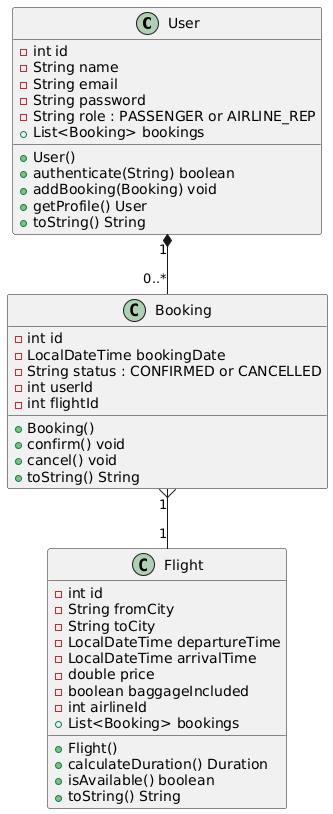

The diagram above was rendered by PlantUML. Its source (embedded in the PNG):
@startuml
class User {
  - int id
  - String name
  - String email
  - String password
  - String role : PASSENGER or AIRLINE_REP
  + List<Booking> bookings
  + User()
  + authenticate(String) boolean
  + addBooking(Booking) void
  + getProfile() User
  + toString() String
}

class Flight {
  - int id
  - String fromCity
  - String toCity
  - LocalDateTime departureTime
  - LocalDateTime arrivalTime
  - double price
  - boolean baggageIncluded
  - int airlineId
  + List<Booking> bookings
  + Flight()
  + calculateDuration() Duration
  + isAvailable() boolean
  + toString() String
}

class Booking {
  - int id
  - LocalDateTime bookingDate
  - String status : CONFIRMED or CANCELLED
  - int userId
  - int flightId
  + Booking()
  + confirm() void
  + cancel() void
  + toString() String
}


User "1" *-- "0..*" Booking 
Booking "1" }-- "1" Flight
@enduml